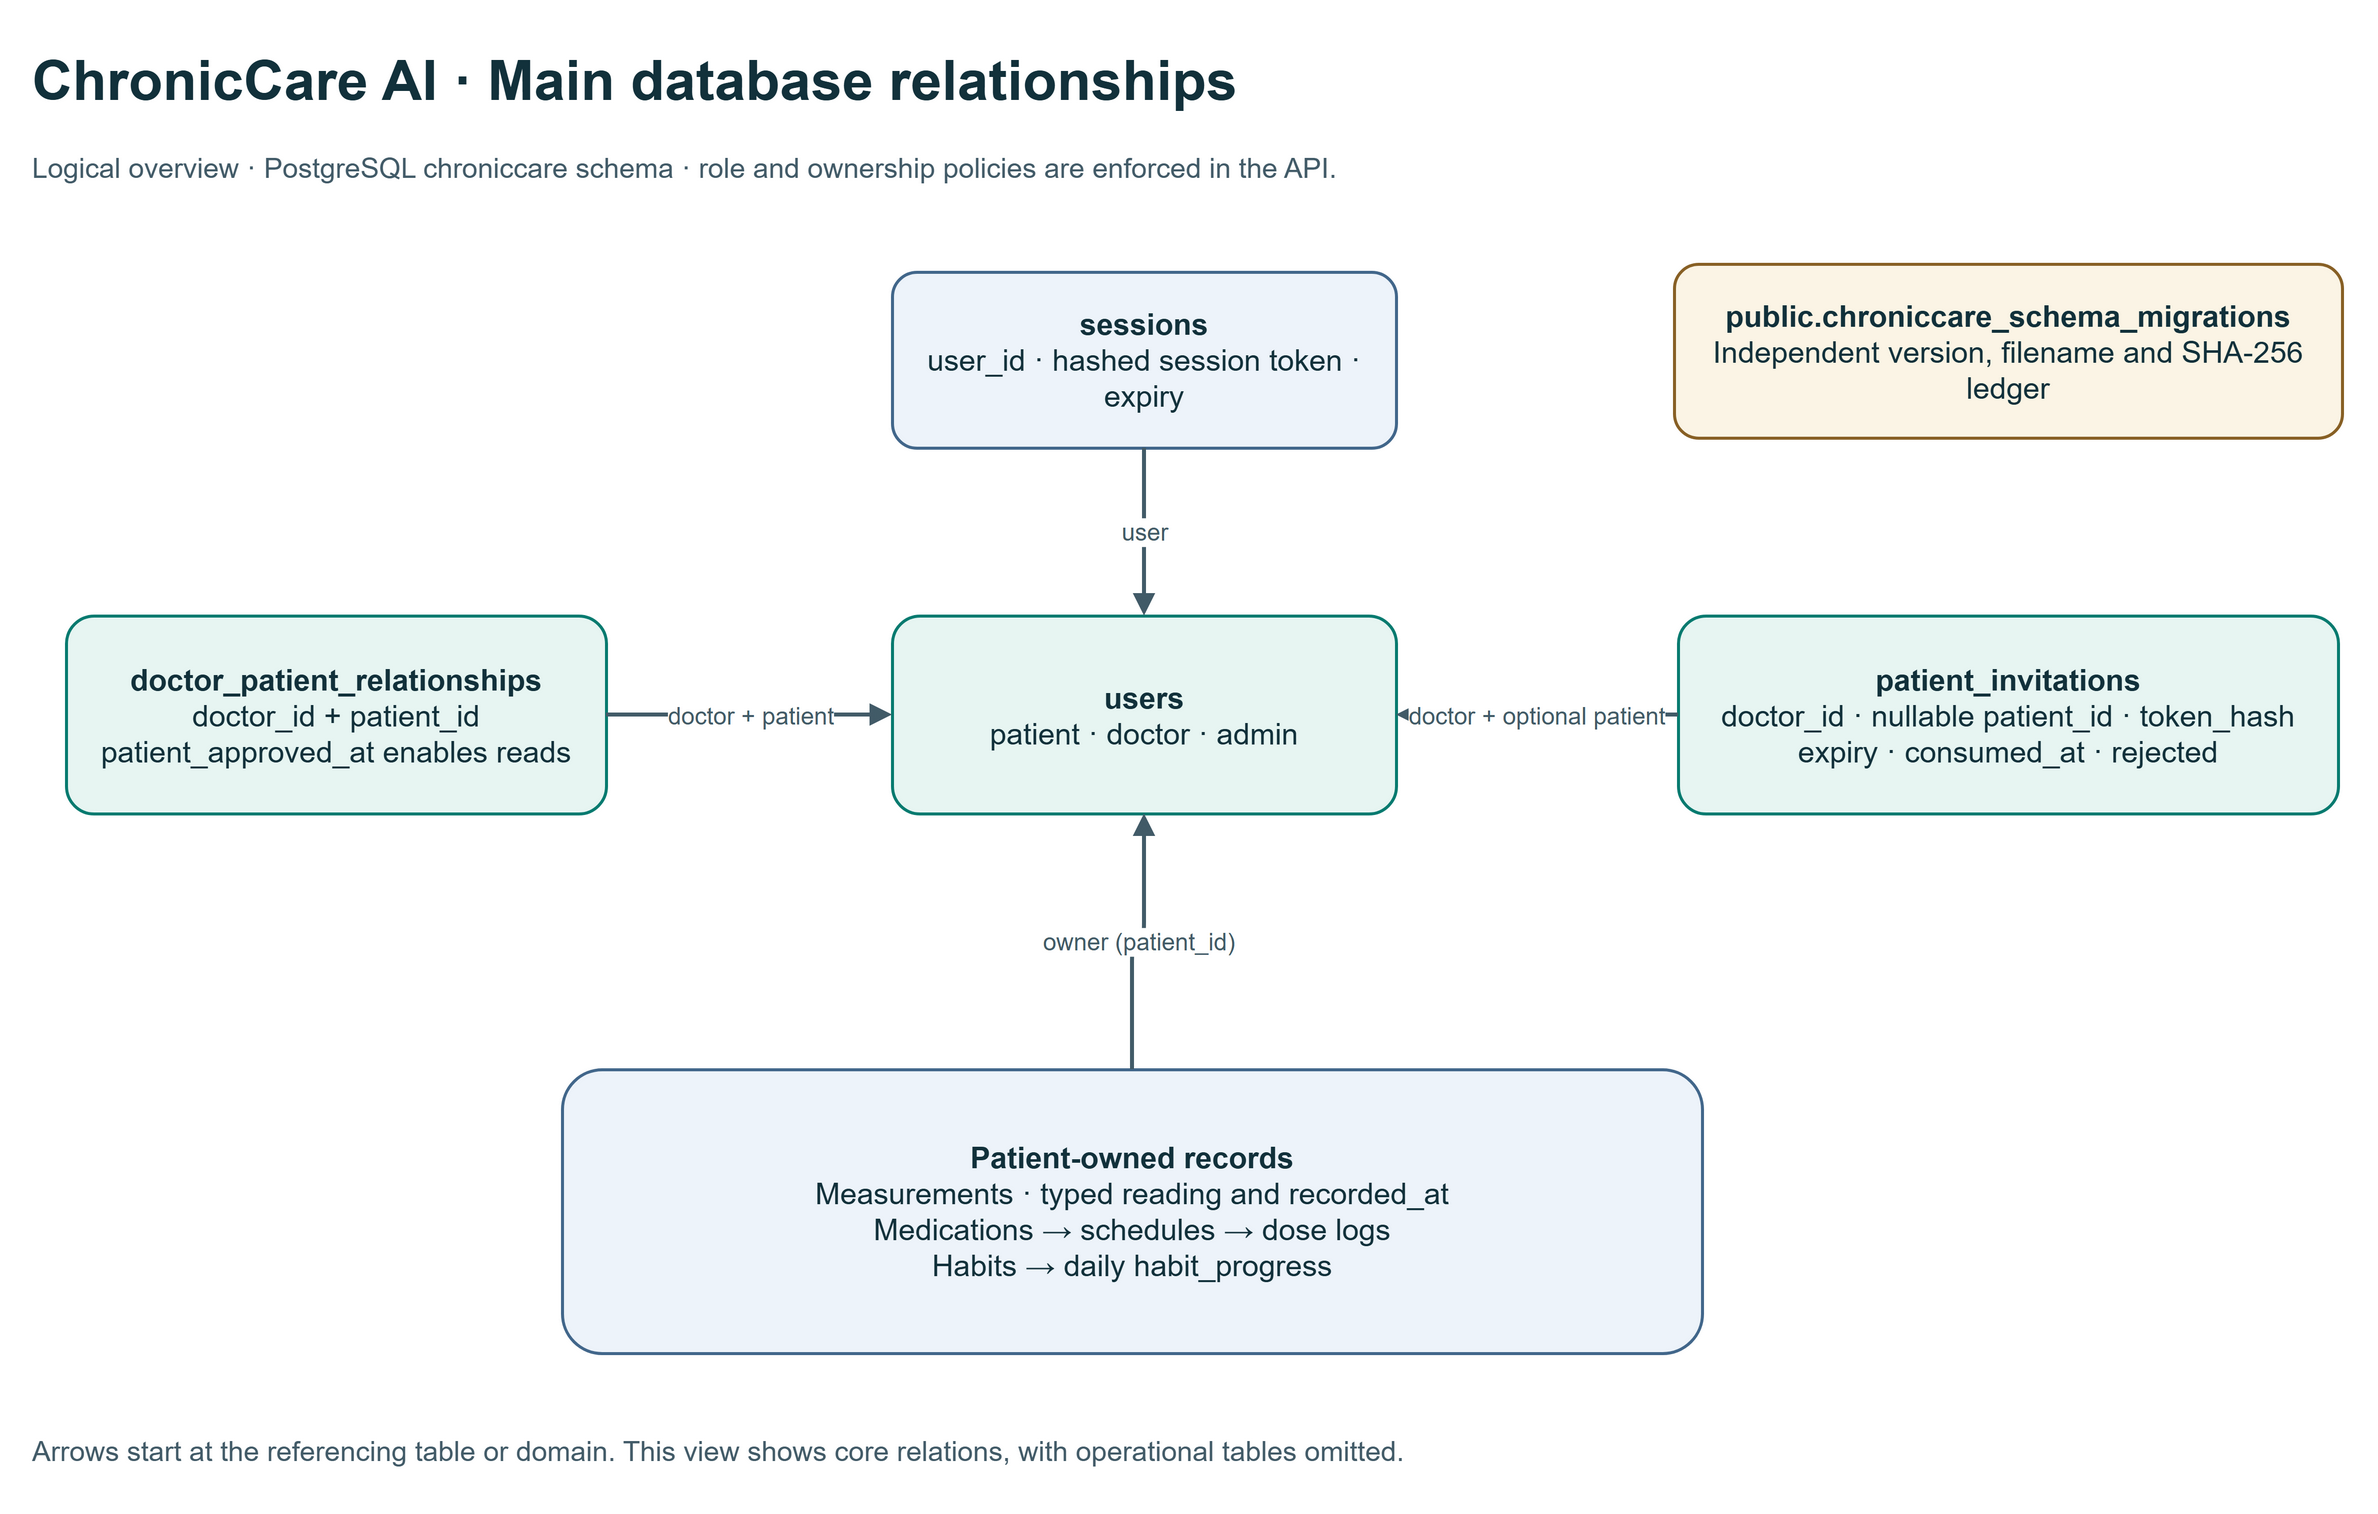

The diagram above was exported from draw.io. Its source (the exported page's mxGraphModel, read from the mxfile embedded in the PNG):
<mxGraphModel adaptiveColors="auto" grid="1" gridSize="10" page="1" pageWidth="1270" pageHeight="780" background="#FFFFFF">
  <root>
    <mxCell id="0" />
    <mxCell id="1" parent="0" />
    <mxCell id="header" value="&lt;b&gt;ChronicCare AI · Main database relationships&lt;/b&gt;" style="shape=text;verticalAlign=middle;align=left;html=1;whiteSpace=wrap;fontFamily=Arial;spacing=0;fillColor=none;strokeColor=none;fontColor=#12313B;fontSize=28;" vertex="1" parent="1">
      <mxGeometry x="45" y="25" width="1000" height="48" as="geometry" />
    </mxCell>
    <mxCell id="intro" value="Logical overview · PostgreSQL chroniccare schema · role and ownership policies are enforced in the API." style="shape=text;verticalAlign=middle;align=left;html=1;whiteSpace=wrap;fontFamily=Arial;spacing=0;fillColor=none;strokeColor=none;fontColor=#425B68;fontSize=14;" vertex="1" parent="1">
      <mxGeometry x="45" y="78" width="1110" height="30" as="geometry" />
    </mxCell>
    <mxCell id="users" value="&lt;b&gt;users&lt;/b&gt;&lt;br&gt;patient · doctor · admin" style="rounded=1;arcSize=14;whiteSpace=wrap;html=1;strokeWidth=1.5;fontFamily=Arial;fontSize=15;spacing=10;fillColor=#E7F5F2;strokeColor=#087B70;fontColor=#12313B;" vertex="1" parent="1">
      <mxGeometry x="475" y="317" width="252" height="99" as="geometry" />
    </mxCell>
    <mxCell id="sessions" value="&lt;b&gt;sessions&lt;/b&gt;&lt;br&gt;user_id · hashed session token · expiry" style="rounded=1;arcSize=14;whiteSpace=wrap;html=1;strokeWidth=1.5;fontFamily=Arial;fontSize=15;spacing=10;fillColor=#EDF3FA;strokeColor=#42678B;fontColor=#12313B;" vertex="1" parent="1">
      <mxGeometry x="475" y="145" width="252" height="88" as="geometry" />
    </mxCell>
    <mxCell id="consent" value="&lt;b&gt;doctor_patient_relationships&lt;/b&gt;&lt;br&gt;doctor_id + patient_id&lt;br&gt;patient_approved_at enables reads" style="rounded=1;arcSize=14;whiteSpace=wrap;html=1;strokeWidth=1.5;fontFamily=Arial;fontSize=15;spacing=10;fillColor=#E7F5F2;strokeColor=#087B70;fontColor=#12313B;" vertex="1" parent="1">
      <mxGeometry x="62" y="317" width="270" height="99" as="geometry" />
    </mxCell>
    <mxCell id="inv" value="&lt;b&gt;patient_invitations&lt;/b&gt;&lt;br&gt;doctor_id · nullable patient_id · token_hash&lt;br&gt;expiry · consumed_at · rejected" style="rounded=1;arcSize=14;whiteSpace=wrap;html=1;strokeWidth=1.5;fontFamily=Arial;fontSize=15;spacing=10;fillColor=#E7F5F2;strokeColor=#087B70;fontColor=#12313B;" vertex="1" parent="1">
      <mxGeometry x="868" y="317" width="330" height="99" as="geometry" />
    </mxCell>
    <mxCell id="measure" value="&lt;b&gt;Patient-owned records&lt;/b&gt;&lt;br&gt;Measurements · typed reading and recorded_at&lt;br&gt;Medications → schedules → dose logs&lt;br&gt;Habits → daily habit_progress" style="rounded=1;arcSize=14;whiteSpace=wrap;html=1;strokeWidth=1.5;fontFamily=Arial;fontSize=15;spacing=10;fillColor=#EDF3FA;strokeColor=#42678B;fontColor=#12313B;" vertex="1" parent="1">
      <mxGeometry x="310" y="544" width="570" height="142" as="geometry" />
    </mxCell>
    <mxCell id="ledger" value="&lt;b&gt;public.chroniccare_schema_migrations&lt;/b&gt;&lt;br&gt;Independent version, filename and SHA-256 ledger" style="rounded=1;arcSize=14;whiteSpace=wrap;html=1;strokeWidth=1.5;fontFamily=Arial;fontSize=15;spacing=10;fillColor=#FBF4E5;strokeColor=#886025;fontColor=#12313B;" vertex="1" parent="1">
      <mxGeometry x="866" y="141" width="334" height="87" as="geometry" />
    </mxCell>
    <mxCell id="legend" value="Arrows start at the referencing table or domain. This view shows core relations, with operational tables omitted." style="shape=text;verticalAlign=middle;align=left;html=1;whiteSpace=wrap;fontFamily=Arial;spacing=0;fillColor=none;strokeColor=none;fontColor=#425B68;fontSize=14;" vertex="1" parent="1">
      <mxGeometry x="45" y="720" width="1100" height="29" as="geometry" />
    </mxCell>
    <mxCell id="e1" value="user" style="edgeStyle=orthogonalEdgeStyle;rounded=1;html=1;endArrow=block;endFill=1;strokeWidth=2;strokeColor=#425B68;fontColor=#425B68;fontFamily=Arial;fontSize=12;defaultLabelBackgroundColor=page;" edge="1" source="sessions" target="users" parent="1">
      <mxGeometry relative="1" as="geometry" />
    </mxCell>
    <mxCell id="e2" value="doctor + patient" style="edgeStyle=orthogonalEdgeStyle;rounded=1;html=1;endArrow=block;endFill=1;strokeWidth=2;strokeColor=#425B68;fontColor=#425B68;fontFamily=Arial;fontSize=12;defaultLabelBackgroundColor=page;" edge="1" source="consent" target="users" parent="1">
      <mxGeometry relative="1" as="geometry" />
    </mxCell>
    <mxCell id="e3" value="doctor + optional patient" style="edgeStyle=orthogonalEdgeStyle;rounded=1;html=1;endArrow=block;endFill=1;strokeWidth=2;strokeColor=#425B68;fontColor=#425B68;fontFamily=Arial;fontSize=12;defaultLabelBackgroundColor=page;" edge="1" source="inv" target="users" parent="1">
      <mxGeometry relative="1" as="geometry" />
    </mxCell>
    <mxCell id="e4" value="owner (patient_id)" style="edgeStyle=orthogonalEdgeStyle;rounded=1;html=1;endArrow=block;endFill=1;strokeWidth=2;strokeColor=#425B68;fontColor=#425B68;fontFamily=Arial;fontSize=12;defaultLabelBackgroundColor=page;" edge="1" source="measure" target="users" parent="1">
      <mxGeometry relative="1" as="geometry" />
    </mxCell>
  </root>
</mxGraphModel>